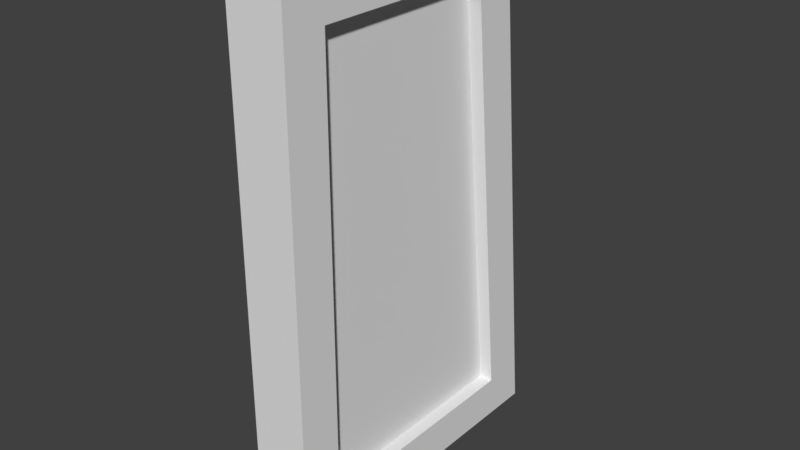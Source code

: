 # Source: TombRightDoorStaticMesh.blend  (saved by Blender 2.78.0; exported with 4.5.12 LTS)
import bpy
from mathutils import Matrix  # noqa: F401  (used for matrix-valued properties, if any)

bpy.ops.wm.read_factory_settings(use_empty=True)
scene = bpy.context.scene
scene.name = 'Scene'

# ---- collections
col_collection_1 = bpy.data.collections.new('Collection 1'); scene.collection.children.link(col_collection_1)

# ---- world
world_world = bpy.data.worlds.new('World'); scene.world = world_world
world_world.color = (0.05088, 0.05088, 0.05088)
world_world.use_sun_shadow = False
world_world.sun_shadow_jitter_overblur = 0.0
world_world.cycles.sampling_method = 'MANUAL'

# ---- meshes
me_cube = bpy.data.meshes.new('Cube')
me_cube.from_pydata([(-0.275, 2.663, -2.094), (-0.275, 2.243, 2.094), (-0.275, 0.4181, -2.094), (-0.275, 0.4181, 2.094), (0.275, 2.663, -2.094), (0.275, 2.243, 2.094), (0.275, 0.4181, -2.094), (0.275, 0.4181, 2.094), (-0.275, 0.01161, -2.5), (-0.275, 3.113, -2.5), (-0.275, 2.61, 2.5), (-0.275, 0.01161, 2.5), (0.275, 0.01161, 2.5), (0.275, 0.01161, -2.5), (0.275, 3.113, -2.5), (0.275, 2.61, 2.5), (-0.1427, 2.663, -2.094), (-0.1427, 2.243, 2.094), (-0.1427, 0.4181, 2.094), (-0.1427, 0.4181, -2.094), (0.1427, 0.4181, -2.094), (0.1427, 0.4181, 2.094), (0.1427, 2.243, 2.094), (0.1427, 2.663, -2.094)], [], [(8, 13, 12, 11), (14, 9, 10, 15), (8, 9, 14, 13), (12, 15, 10, 11), (0, 9, 8, 2), (1, 10, 9, 0), (3, 11, 10, 1), (2, 8, 11, 3), (7, 12, 13, 6), (6, 13, 14, 4), (5, 15, 12, 7), (4, 14, 15, 5), (16, 19, 18, 17), (1, 0, 16, 17), (3, 1, 17, 18), (2, 3, 18, 19), (0, 2, 19, 16), (20, 23, 22, 21), (7, 6, 20, 21), (5, 7, 21, 22), (4, 5, 22, 23), (6, 4, 23, 20)])
_uv = me_cube.uv_layers.new(name='UVMap')
_uv.uv.foreach_set('vector', [1.0, 0.5419, 0.9424, 0.5419, 0.9424, 0.0, 1.0, 0.0, 0.9424, 0.5447, 0.8848, 0.5447, 0.8848, 0.0, 0.9424, 0.0, 8.116e-08, 0.88, 0.0, 0.5431, 0.0576, 0.5431, 0.0576, 0.88, 0.1152, 0.5431, 0.1152, 0.8254, 0.0576, 0.8254, 0.0576, 0.5431, 0.2777, 0.499, 0.3248, 0.5431, 8.545e-08, 0.5431, 0.04257, 0.499, 0.2337, 0.04415, 0.2722, 0.0, 0.3248, 0.5431, 0.2777, 0.499, 0.04257, 0.04415, 0.0, 5.18e-08, 0.2722, 0.0, 0.2337, 0.04415, 0.04257, 0.499, 8.545e-08, 0.5431, 0.0, 5.18e-08, 0.04257, 0.04415, 0.6071, 0.04415, 0.6496, 0.0, 0.6496, 0.5431, 0.6071, 0.499, 0.6071, 0.499, 0.6496, 0.5431, 0.3248, 0.5431, 0.3719, 0.499, 0.4159, 0.04415, 0.3774, 7.77e-08, 0.6496, 0.0, 0.6071, 0.04415, 0.3719, 0.499, 0.3248, 0.5431, 0.3774, 7.77e-08, 0.4159, 0.04415, 0.6496, 2.59e-08, 0.8848, 0.0, 0.8848, 0.4548, 0.6937, 0.4548, 0.1152, 1.0, 0.1152, 0.5431, 0.1291, 0.5431, 0.1291, 1.0, 0.1983, 0.7413, 0.1983, 0.5431, 0.2122, 0.5431, 0.2122, 0.7413, 0.1429, 0.9977, 0.1429, 0.5431, 0.1568, 0.5431, 0.1568, 0.9977, 0.1706, 0.787, 0.1706, 0.5431, 0.1845, 0.5431, 0.1845, 0.787, 0.8848, 0.9097, 0.6496, 0.9097, 0.6937, 0.4548, 0.8848, 0.4548, 0.1429, 0.5431, 0.1429, 0.9977, 0.1291, 0.9977, 0.1291, 0.5431, 0.1983, 0.5431, 0.1983, 0.7413, 0.1845, 0.7413, 0.1845, 0.5431, 0.9424, 0.9988, 0.9424, 0.5419, 0.9563, 0.5419, 0.9563, 0.9988, 0.1706, 0.5431, 0.1706, 0.787, 0.1568, 0.787, 0.1568, 0.5431])
me_cube.use_remesh_preserve_volume = False
me_cube.use_remesh_preserve_attributes = False
me_cube.use_mirror_vertex_groups = False
me_cube.update()

# ---- objects
ob_cube = bpy.data.objects.new('Cube', me_cube)

# ---- transforms, parenting, visibility, modifiers, constraints
ob_cube.location = (0.0, 0.0, 2.5)
ob_cube.lineart.crease_threshold = 0.0

# ---- collection membership
col_collection_1.objects.link(ob_cube)

# ---- scene / render settings (as saved in the file)
scene.frame_start = 1; scene.frame_end = 250; scene.frame_set(1)
scene.render.engine = 'BLENDER_EEVEE_NEXT'
scene.render.resolution_percentage = 50
scene.render.dither_intensity = 0.0
scene.cycles.use_denoising = False
scene.cycles.samples = 128
scene.cycles.sampling_pattern = 'TABULATED_SOBOL'
scene.cycles.light_sampling_threshold = 0.0
scene.cycles.use_adaptive_sampling = False
scene.cycles.use_light_tree = False
scene.cycles.blur_glossy = 0.0
scene.cycles.sample_clamp_indirect = 0.0
scene.view_settings.view_transform = 'Standard'
bpy.context.view_layer.update()

# ---- added for rendering (the .blend has no active camera and no usable light): camera, sun
cam_auto = bpy.data.cameras.new('AutoCamera')
cam_auto.lens = 50.0
cam_auto.sensor_width = 36.0
cam_auto.clip_end = 1000.0
ob_auto_camera = bpy.data.objects.new('AutoCamera', cam_auto)
scene.collection.objects.link(ob_auto_camera)
ob_auto_camera.location = (5.46733, -4.99869, 6.87387)
ob_auto_camera.rotation_euler = (1.09748, -7.21219e-08, 0.694738)
scene.camera = ob_auto_camera
light_auto_sun = bpy.data.lights.new('AutoSun', 'SUN')
light_auto_sun.energy = 3.0
light_auto_sun.angle = 0.0523599
ob_auto_sun = bpy.data.objects.new('AutoSun', light_auto_sun)
scene.collection.objects.link(ob_auto_sun)
ob_auto_sun.rotation_euler = (0.872665, 0.174533, 0.523599)
bpy.context.view_layer.update()
